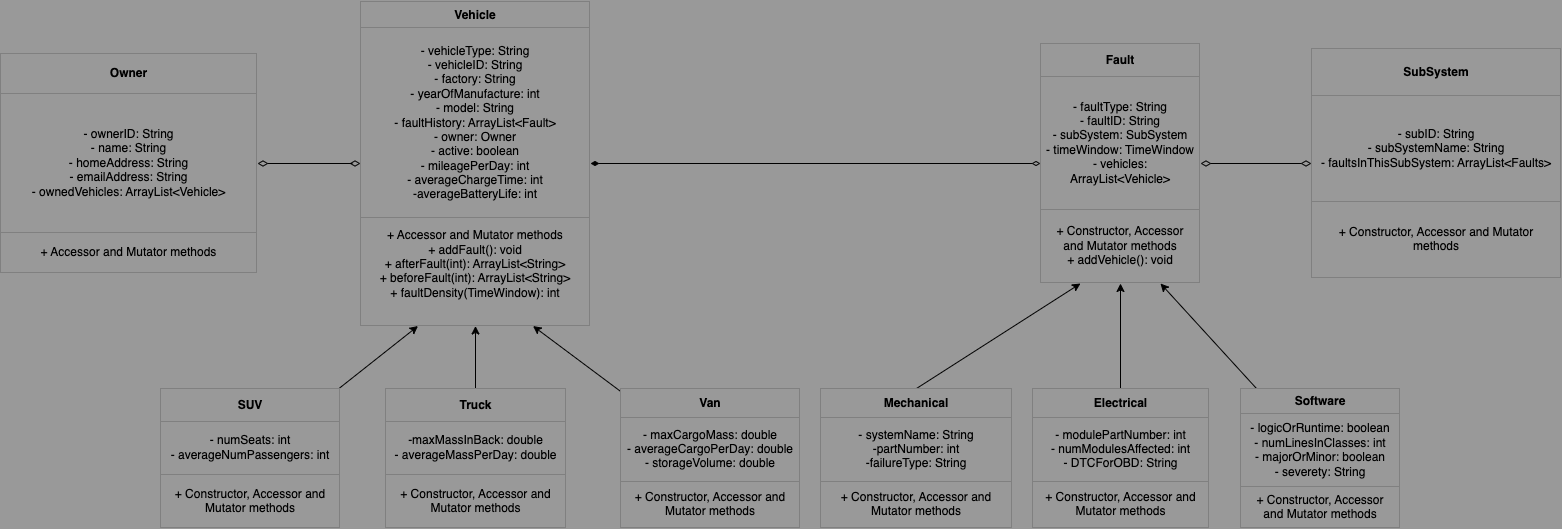

The diagram above was exported from draw.io. Its source (the exported page's mxGraphModel, read from the mxfile embedded in the PNG):
<mxGraphModel dx="1728" dy="724" grid="0" gridSize="10" guides="1" tooltips="1" connect="1" arrows="1" fold="1" page="1" pageScale="1" pageWidth="827" pageHeight="1169" background="#999999" math="0" shadow="0">
  <root>
    <mxCell id="0" />
    <mxCell id="1" parent="0" />
    <mxCell id="2" value="&lt;table border=&quot;1&quot; width=&quot;100%&quot; height=&quot;100%&quot; cellpadding=&quot;4&quot; style=&quot;width:100%;height:100%;border-collapse:collapse;&quot;&gt;&lt;tbody&gt;&lt;tr&gt;&lt;th align=&quot;center&quot;&gt;Vehicle&lt;/th&gt;&lt;/tr&gt;&lt;tr&gt;&lt;td align=&quot;center&quot;&gt;- vehicleType: String&lt;br&gt;- vehicleID: String&lt;br&gt;- factory: String&lt;br&gt;- yearOfManufacture: int&lt;br&gt;- model: String&lt;br&gt;- faultHistory: ArrayList&amp;lt;Fault&amp;gt;&lt;br&gt;- owner: Owner&lt;br&gt;- active: boolean&lt;br&gt;- mileagePerDay: int&lt;br&gt;- averageChargeTime: int&lt;br&gt;-averageBatteryLife: int&lt;/td&gt;&lt;/tr&gt;&lt;tr&gt;&lt;td align=&quot;center&quot;&gt;+ Accessor and Mutator methods&lt;br&gt;+ addFault(): void&lt;br&gt;+ afterFault(int): ArrayList&amp;lt;String&amp;gt;&lt;br&gt;+ beforeFault(int): ArrayList&amp;lt;String&amp;gt;&lt;br&gt;+ faultDensity(TimeWindow): int&lt;br&gt;&lt;br&gt;&lt;/td&gt;&lt;/tr&gt;&lt;/tbody&gt;&lt;/table&gt;" style="text;html=1;whiteSpace=wrap;strokeColor=none;fillColor=none;overflow=fill;rounded=0;" parent="1" vertex="1">
      <mxGeometry x="-120" y="122.5" width="230" height="325" as="geometry" />
    </mxCell>
    <mxCell id="3" value="&lt;table border=&quot;1&quot; width=&quot;100%&quot; height=&quot;100%&quot; cellpadding=&quot;4&quot; style=&quot;width:100%;height:100%;border-collapse:collapse;&quot;&gt;&lt;tbody&gt;&lt;tr&gt;&lt;th align=&quot;center&quot;&gt;&lt;b&gt;Fault&lt;/b&gt;&lt;/th&gt;&lt;/tr&gt;&lt;tr&gt;&lt;td align=&quot;center&quot;&gt;- faultType: String&lt;br&gt;- faultID: String&lt;br&gt;- subSystem: SubSystem&lt;br&gt;- timeWindow: TimeWindow&lt;br&gt;- vehicles: ArrayList&amp;lt;Vehicle&amp;gt;&lt;/td&gt;&lt;/tr&gt;&lt;tr&gt;&lt;td align=&quot;center&quot;&gt;+ Constructor, Accessor and Mutator methods&lt;br&gt;+ addVehicle(): void&lt;/td&gt;&lt;/tr&gt;&lt;/tbody&gt;&lt;/table&gt;" style="text;html=1;whiteSpace=wrap;strokeColor=none;fillColor=none;overflow=fill;rounded=0;" parent="1" vertex="1">
      <mxGeometry x="560" y="165" width="160" height="240" as="geometry" />
    </mxCell>
    <mxCell id="4" value="&lt;table border=&quot;1&quot; width=&quot;100%&quot; height=&quot;100%&quot; cellpadding=&quot;4&quot; style=&quot;width:100%;height:100%;border-collapse:collapse;&quot;&gt;&lt;tbody&gt;&lt;tr&gt;&lt;th align=&quot;center&quot;&gt;Owner&lt;/th&gt;&lt;/tr&gt;&lt;tr&gt;&lt;td align=&quot;center&quot;&gt;- ownerID: String&lt;br&gt;- name: String&lt;br&gt;- homeAddress: String&lt;br&gt;- emailAddress: String&lt;br&gt;- ownedVehicles: ArrayList&amp;lt;Vehicle&amp;gt;&lt;/td&gt;&lt;/tr&gt;&lt;tr&gt;&lt;td align=&quot;center&quot;&gt;+ Accessor and Mutator methods&lt;br&gt;&lt;/td&gt;&lt;/tr&gt;&lt;/tbody&gt;&lt;/table&gt;" style="text;html=1;whiteSpace=wrap;strokeColor=none;fillColor=none;overflow=fill;rounded=0;" parent="1" vertex="1">
      <mxGeometry x="-480" y="175" width="257" height="220" as="geometry" />
    </mxCell>
    <mxCell id="5" value="&lt;table border=&quot;1&quot; width=&quot;100%&quot; height=&quot;100%&quot; cellpadding=&quot;4&quot; style=&quot;width:100%;height:100%;border-collapse:collapse;&quot;&gt;&lt;tbody&gt;&lt;tr&gt;&lt;th align=&quot;center&quot;&gt;SubSystem&lt;/th&gt;&lt;/tr&gt;&lt;tr&gt;&lt;td align=&quot;center&quot;&gt;- subID: String&lt;br&gt;- subSystemName: String&lt;br&gt;- faultsInThisSubSystem: ArrayList&amp;lt;Faults&amp;gt;&lt;/td&gt;&lt;/tr&gt;&lt;tr&gt;&lt;td align=&quot;center&quot;&gt;+ Constructor, Accessor and Mutator methods&lt;br&gt;&lt;/td&gt;&lt;/tr&gt;&lt;/tbody&gt;&lt;/table&gt;" style="text;html=1;whiteSpace=wrap;strokeColor=none;fillColor=none;overflow=fill;rounded=0;" parent="1" vertex="1">
      <mxGeometry x="831" y="170" width="250" height="230" as="geometry" />
    </mxCell>
    <mxCell id="15" style="edgeStyle=none;html=1;entryX=0.25;entryY=1;entryDx=0;entryDy=0;rounded=0;" parent="1" source="7" target="2" edge="1">
      <mxGeometry relative="1" as="geometry" />
    </mxCell>
    <mxCell id="7" value="&lt;table border=&quot;1&quot; width=&quot;100%&quot; height=&quot;100%&quot; cellpadding=&quot;4&quot; style=&quot;width:100%;height:100%;border-collapse:collapse;&quot;&gt;&lt;tbody&gt;&lt;tr&gt;&lt;th align=&quot;center&quot;&gt;&lt;b&gt;SUV&lt;/b&gt;&lt;/th&gt;&lt;/tr&gt;&lt;tr&gt;&lt;td align=&quot;center&quot;&gt;- numSeats: int&lt;br&gt;- averageNumPassengers: int&lt;/td&gt;&lt;/tr&gt;&lt;tr&gt;&lt;td align=&quot;center&quot;&gt;+ Constructor, Accessor and Mutator methods&lt;br&gt;&lt;/td&gt;&lt;/tr&gt;&lt;/tbody&gt;&lt;/table&gt;" style="text;html=1;whiteSpace=wrap;strokeColor=none;fillColor=none;overflow=fill;rounded=0;" parent="1" vertex="1">
      <mxGeometry x="-320" y="510" width="180" height="140" as="geometry" />
    </mxCell>
    <mxCell id="16" style="edgeStyle=none;html=1;entryX=0.5;entryY=1;entryDx=0;entryDy=0;rounded=0;" parent="1" source="9" target="2" edge="1">
      <mxGeometry relative="1" as="geometry" />
    </mxCell>
    <mxCell id="9" value="&lt;table border=&quot;1&quot; width=&quot;100%&quot; height=&quot;100%&quot; cellpadding=&quot;4&quot; style=&quot;width:100%;height:100%;border-collapse:collapse;&quot;&gt;&lt;tbody&gt;&lt;tr&gt;&lt;th align=&quot;center&quot;&gt;&lt;b&gt;Truck&lt;/b&gt;&lt;/th&gt;&lt;/tr&gt;&lt;tr&gt;&lt;td align=&quot;center&quot;&gt;-maxMassInBack: double&lt;br&gt;- averageMassPerDay: double&lt;br&gt;&lt;/td&gt;&lt;/tr&gt;&lt;tr&gt;&lt;td align=&quot;center&quot;&gt;+ Constructor, Accessor and Mutator methods&lt;br&gt;&lt;/td&gt;&lt;/tr&gt;&lt;/tbody&gt;&lt;/table&gt;" style="text;html=1;whiteSpace=wrap;strokeColor=none;fillColor=none;overflow=fill;rounded=0;" parent="1" vertex="1">
      <mxGeometry x="-95.5" y="510" width="181" height="140" as="geometry" />
    </mxCell>
    <mxCell id="17" style="edgeStyle=none;html=1;entryX=0.75;entryY=1;entryDx=0;entryDy=0;rounded=0;" parent="1" source="10" target="2" edge="1">
      <mxGeometry relative="1" as="geometry" />
    </mxCell>
    <mxCell id="10" value="&lt;table border=&quot;1&quot; width=&quot;100%&quot; height=&quot;100%&quot; cellpadding=&quot;4&quot; style=&quot;width:100%;height:100%;border-collapse:collapse;&quot;&gt;&lt;tbody&gt;&lt;tr&gt;&lt;th align=&quot;center&quot;&gt;&lt;b&gt;Van&lt;/b&gt;&lt;/th&gt;&lt;/tr&gt;&lt;tr&gt;&lt;td align=&quot;center&quot;&gt;- maxCargoMass: double&lt;br&gt;- averageCargoPerDay: double&lt;br&gt;- storageVolume: double&lt;/td&gt;&lt;/tr&gt;&lt;tr&gt;&lt;td align=&quot;center&quot;&gt;+ Constructor, Accessor and Mutator methods&lt;br&gt;&lt;/td&gt;&lt;/tr&gt;&lt;/tbody&gt;&lt;/table&gt;" style="text;html=1;whiteSpace=wrap;strokeColor=none;fillColor=none;overflow=fill;rounded=0;" parent="1" vertex="1">
      <mxGeometry x="140" y="510" width="180" height="140" as="geometry" />
    </mxCell>
    <mxCell id="18" style="edgeStyle=none;html=1;entryX=0.25;entryY=1;entryDx=0;entryDy=0;exitX=0.5;exitY=0;exitDx=0;exitDy=0;rounded=0;" parent="1" source="12" target="3" edge="1">
      <mxGeometry relative="1" as="geometry" />
    </mxCell>
    <mxCell id="12" value="&lt;table border=&quot;1&quot; width=&quot;100%&quot; height=&quot;100%&quot; cellpadding=&quot;4&quot; style=&quot;width:100%;height:100%;border-collapse:collapse;&quot;&gt;&lt;tbody&gt;&lt;tr&gt;&lt;th align=&quot;center&quot;&gt;&lt;b&gt;Mechanical&lt;/b&gt;&lt;/th&gt;&lt;/tr&gt;&lt;tr&gt;&lt;td align=&quot;center&quot;&gt;- systemName: String&lt;br&gt;-partNumber: int&lt;br&gt;-failureType: String&lt;/td&gt;&lt;/tr&gt;&lt;tr&gt;&lt;td align=&quot;center&quot;&gt;+ Constructor, Accessor and Mutator methods&lt;br&gt;&lt;/td&gt;&lt;/tr&gt;&lt;/tbody&gt;&lt;/table&gt;" style="text;html=1;whiteSpace=wrap;strokeColor=none;fillColor=none;overflow=fill;rounded=0;" parent="1" vertex="1">
      <mxGeometry x="340" y="510" width="192" height="140" as="geometry" />
    </mxCell>
    <mxCell id="19" style="edgeStyle=none;html=1;entryX=0.5;entryY=1;entryDx=0;entryDy=0;rounded=0;" parent="1" source="13" target="3" edge="1">
      <mxGeometry relative="1" as="geometry" />
    </mxCell>
    <mxCell id="13" value="&lt;table border=&quot;1&quot; width=&quot;100%&quot; height=&quot;100%&quot; cellpadding=&quot;4&quot; style=&quot;width:100%;height:100%;border-collapse:collapse;&quot;&gt;&lt;tbody&gt;&lt;tr&gt;&lt;th align=&quot;center&quot;&gt;Electrical&lt;/th&gt;&lt;/tr&gt;&lt;tr&gt;&lt;td align=&quot;center&quot;&gt;- modulePartNumber: int&lt;br&gt;- numModulesAffected: int&lt;br&gt;- DTCForOBD: String&lt;/td&gt;&lt;/tr&gt;&lt;tr&gt;&lt;td align=&quot;center&quot;&gt;+ Constructor, Accessor and Mutator methods&lt;br&gt;&lt;/td&gt;&lt;/tr&gt;&lt;/tbody&gt;&lt;/table&gt;" style="text;html=1;whiteSpace=wrap;strokeColor=none;fillColor=none;overflow=fill;rounded=0;" parent="1" vertex="1">
      <mxGeometry x="551.5" y="510" width="177" height="140" as="geometry" />
    </mxCell>
    <mxCell id="20" style="edgeStyle=none;html=1;entryX=0.75;entryY=1;entryDx=0;entryDy=0;rounded=0;" parent="1" source="14" target="3" edge="1">
      <mxGeometry relative="1" as="geometry" />
    </mxCell>
    <mxCell id="14" value="&lt;table border=&quot;1&quot; width=&quot;100%&quot; height=&quot;100%&quot; cellpadding=&quot;4&quot; style=&quot;width:100%;height:100%;border-collapse:collapse;&quot;&gt;&lt;tbody&gt;&lt;tr&gt;&lt;th align=&quot;center&quot;&gt;&lt;b&gt;Software&lt;/b&gt;&lt;/th&gt;&lt;/tr&gt;&lt;tr&gt;&lt;td align=&quot;center&quot;&gt;- logicOrRuntime: boolean&lt;br&gt;- numLinesInClasses: int&lt;br&gt;- majorOrMinor: boolean&lt;br&gt;- severety: String&lt;/td&gt;&lt;/tr&gt;&lt;tr&gt;&lt;td align=&quot;center&quot;&gt;+ Constructor, Accessor and Mutator methods&lt;br&gt;&lt;/td&gt;&lt;/tr&gt;&lt;/tbody&gt;&lt;/table&gt;" style="text;html=1;whiteSpace=wrap;strokeColor=none;fillColor=none;overflow=fill;rounded=0;" parent="1" vertex="1">
      <mxGeometry x="760" y="510" width="160" height="140" as="geometry" />
    </mxCell>
    <mxCell id="24" value="" style="endArrow=none;startArrow=diamondThin;endFill=0;startFill=0;html=1;verticalAlign=bottom;labelBackgroundColor=none;strokeWidth=1;startSize=8;endSize=8;rounded=0;" parent="1" source="4" edge="1">
      <mxGeometry width="160" relative="1" as="geometry">
        <mxPoint x="-453" y="280" as="sourcePoint" />
        <mxPoint x="-128" y="285" as="targetPoint" />
      </mxGeometry>
    </mxCell>
    <mxCell id="26" value="" style="endArrow=diamondThin;html=1;exitX=1;exitY=0.5;exitDx=0;exitDy=0;entryX=0;entryY=0.5;entryDx=0;entryDy=0;rounded=0;targetPerimeterSpacing=0;startArrow=diamondThin;startFill=1;endFill=0;" parent="1" source="2" target="3" edge="1">
      <mxGeometry width="50" height="50" relative="1" as="geometry">
        <mxPoint x="370" y="420" as="sourcePoint" />
        <mxPoint x="420" y="370" as="targetPoint" />
      </mxGeometry>
    </mxCell>
    <mxCell id="27" value="" style="endArrow=none;startArrow=diamondThin;endFill=0;startFill=0;html=1;verticalAlign=bottom;labelBackgroundColor=none;strokeWidth=1;startSize=8;endSize=8;" edge="1" parent="1" source="5">
      <mxGeometry width="160" relative="1" as="geometry">
        <mxPoint x="671" y="285" as="sourcePoint" />
        <mxPoint x="733" y="285" as="targetPoint" />
      </mxGeometry>
    </mxCell>
    <mxCell id="28" value="" style="endArrow=none;startArrow=diamondThin;endFill=0;startFill=0;html=1;verticalAlign=bottom;labelBackgroundColor=none;strokeWidth=1;startSize=8;endSize=8;exitX=1;exitY=0.5;exitDx=0;exitDy=0;" edge="1" parent="1" source="3">
      <mxGeometry width="160" relative="1" as="geometry">
        <mxPoint x="720" y="285" as="sourcePoint" />
        <mxPoint x="820" y="285" as="targetPoint" />
        <Array as="points" />
      </mxGeometry>
    </mxCell>
    <mxCell id="29" value="" style="endArrow=none;startArrow=diamondThin;endFill=0;startFill=0;html=1;verticalAlign=bottom;labelBackgroundColor=none;strokeWidth=1;startSize=8;endSize=8;" edge="1" parent="1" source="2">
      <mxGeometry width="160" relative="1" as="geometry">
        <mxPoint x="-280" y="285" as="sourcePoint" />
        <mxPoint x="-211" y="285" as="targetPoint" />
      </mxGeometry>
    </mxCell>
  </root>
</mxGraphModel>